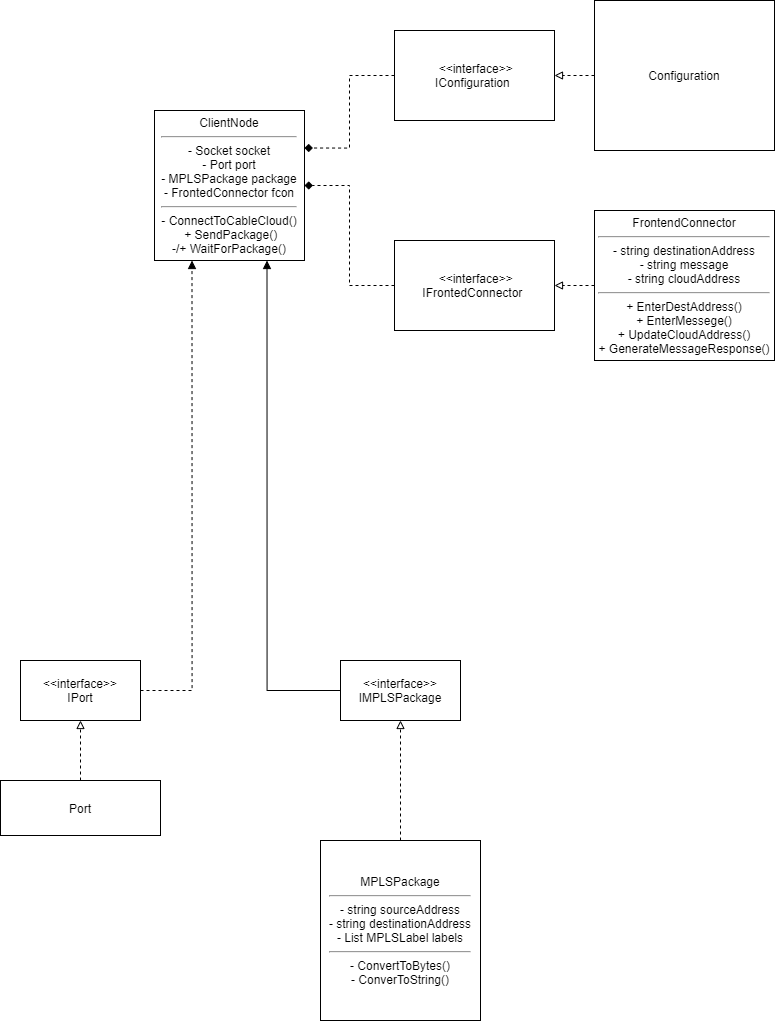

The diagram above was exported from draw.io. Its source (the exported page's mxGraphModel, read from the mxfile embedded in the PNG):
<mxGraphModel dx="282" dy="2048" grid="1" gridSize="10" guides="1" tooltips="1" connect="1" arrows="1" fold="1" page="1" pageScale="1" pageWidth="827" pageHeight="1169" math="0" shadow="0">
  <root>
    <mxCell id="0" />
    <mxCell id="1" parent="0" />
    <mxCell id="2" value="ClientNode&lt;hr&gt;- Socket socket&lt;br&gt;- Port port&lt;br&gt;- MPLSPackage package&lt;br&gt;- FrontedConnector fcon&lt;br&gt;&lt;hr&gt;- ConnectToCableCloud()&lt;br&gt;&amp;nbsp;+ SendPackage()&lt;br&gt;-/+ WaitForPackage()" style="rounded=0;whiteSpace=wrap;html=1;" parent="1" vertex="1">
      <mxGeometry x="1034" y="50" width="150" height="150" as="geometry" />
    </mxCell>
    <mxCell id="39" style="edgeStyle=orthogonalEdgeStyle;rounded=0;orthogonalLoop=1;jettySize=auto;html=1;dashed=1;endArrow=block;endFill=0;" edge="1" parent="1" source="3" target="16">
      <mxGeometry relative="1" as="geometry" />
    </mxCell>
    <mxCell id="3" value="&amp;nbsp;FrontendConnector&amp;nbsp;&lt;br&gt;&lt;hr&gt;- string destinationAddress&lt;br&gt;- string message&lt;br&gt;- string cloudAddress&lt;br&gt;&lt;hr&gt;+ EnterDestAddress()&lt;br&gt;+ EnterMessege()&lt;br&gt;+ UpdateCloudAddress()&lt;br&gt;+ GenerateMessageResponse()" style="rounded=0;whiteSpace=wrap;html=1;" parent="1" vertex="1">
      <mxGeometry x="1474" y="150" width="180" height="150" as="geometry" />
    </mxCell>
    <mxCell id="29" style="edgeStyle=orthogonalEdgeStyle;rounded=0;orthogonalLoop=1;jettySize=auto;html=1;dashed=1;endArrow=block;endFill=0;" edge="1" parent="1" source="6" target="24">
      <mxGeometry relative="1" as="geometry" />
    </mxCell>
    <mxCell id="6" value="Port" style="rounded=0;whiteSpace=wrap;html=1;" parent="1" vertex="1">
      <mxGeometry x="880" y="720" width="160" height="55" as="geometry" />
    </mxCell>
    <mxCell id="42" style="edgeStyle=orthogonalEdgeStyle;rounded=0;orthogonalLoop=1;jettySize=auto;html=1;dashed=1;endArrow=block;endFill=0;" edge="1" parent="1" source="14" target="41">
      <mxGeometry relative="1" as="geometry" />
    </mxCell>
    <mxCell id="14" value="MPLSPackage&lt;hr&gt;- string sourceAddress&lt;br&gt;- string destinationAddress&lt;br&gt;- List MPLSLabel labels&lt;hr&gt;- ConvertToBytes()&lt;br&gt;- ConverToString()" style="rounded=0;whiteSpace=wrap;html=1;" vertex="1" parent="1">
      <mxGeometry x="1200" y="780" width="160" height="180" as="geometry" />
    </mxCell>
    <mxCell id="40" style="edgeStyle=orthogonalEdgeStyle;rounded=0;orthogonalLoop=1;jettySize=auto;html=1;dashed=1;endArrow=diamond;endFill=1;" edge="1" parent="1" source="16" target="2">
      <mxGeometry relative="1" as="geometry" />
    </mxCell>
    <mxCell id="16" value="&amp;nbsp;&amp;lt;&amp;lt;interface&amp;gt;&amp;gt;&lt;br&gt;IFrontedConnector&amp;nbsp;" style="rounded=0;whiteSpace=wrap;html=1;" vertex="1" parent="1">
      <mxGeometry x="1274" y="180" width="160" height="90" as="geometry" />
    </mxCell>
    <mxCell id="56" style="edgeStyle=orthogonalEdgeStyle;rounded=0;orthogonalLoop=1;jettySize=auto;html=1;entryX=0.25;entryY=1;entryDx=0;entryDy=0;dashed=1;endArrow=block;endFill=1;" edge="1" parent="1" source="24" target="2">
      <mxGeometry relative="1" as="geometry" />
    </mxCell>
    <mxCell id="24" value="&amp;lt;&amp;lt;interface&amp;gt;&amp;gt;&lt;br&gt;IPort" style="rounded=0;whiteSpace=wrap;html=1;" vertex="1" parent="1">
      <mxGeometry x="900" y="600" width="120" height="60" as="geometry" />
    </mxCell>
    <mxCell id="57" style="edgeStyle=orthogonalEdgeStyle;rounded=0;orthogonalLoop=1;jettySize=auto;html=1;entryX=0.75;entryY=1;entryDx=0;entryDy=0;endArrow=block;endFill=1;" edge="1" parent="1" source="41" target="2">
      <mxGeometry relative="1" as="geometry" />
    </mxCell>
    <mxCell id="41" value="&amp;lt;&amp;lt;interface&amp;gt;&amp;gt;&lt;br&gt;IMPLSPackage" style="rounded=0;whiteSpace=wrap;html=1;" vertex="1" parent="1">
      <mxGeometry x="1220" y="600" width="120" height="60" as="geometry" />
    </mxCell>
    <mxCell id="52" style="edgeStyle=orthogonalEdgeStyle;rounded=0;orthogonalLoop=1;jettySize=auto;html=1;dashed=1;endArrow=block;endFill=0;" edge="1" source="53" target="54" parent="1">
      <mxGeometry relative="1" as="geometry" />
    </mxCell>
    <mxCell id="53" value="Configuration" style="rounded=0;whiteSpace=wrap;html=1;" vertex="1" parent="1">
      <mxGeometry x="1474" y="-60" width="180" height="150" as="geometry" />
    </mxCell>
    <mxCell id="55" style="edgeStyle=orthogonalEdgeStyle;rounded=0;orthogonalLoop=1;jettySize=auto;html=1;exitX=0;exitY=0.5;exitDx=0;exitDy=0;entryX=1;entryY=0.25;entryDx=0;entryDy=0;endArrow=diamond;endFill=1;dashed=1;" edge="1" parent="1" source="54" target="2">
      <mxGeometry relative="1" as="geometry" />
    </mxCell>
    <mxCell id="54" value="&amp;nbsp;&amp;lt;&amp;lt;interface&amp;gt;&amp;gt;&lt;br&gt;IConfiguration&amp;nbsp;" style="rounded=0;whiteSpace=wrap;html=1;" vertex="1" parent="1">
      <mxGeometry x="1274" y="-30" width="160" height="90" as="geometry" />
    </mxCell>
  </root>
</mxGraphModel>